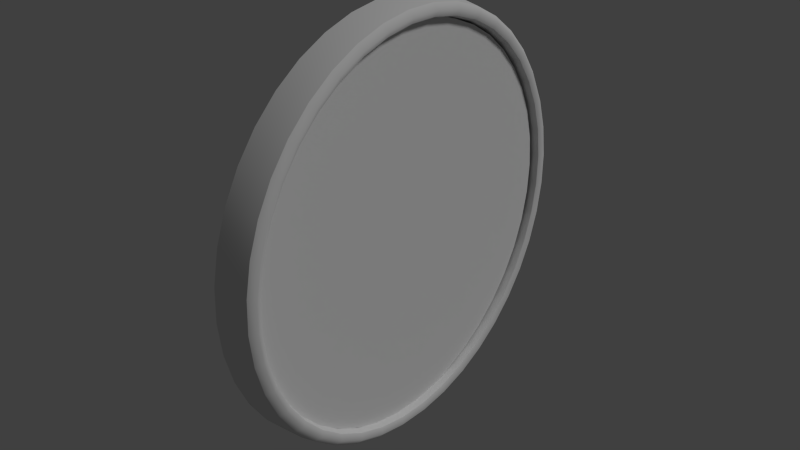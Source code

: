 # Source: BGE_Clock.blend  (saved by Blender 2.76.0; exported with 4.5.12 LTS)
import bpy
from mathutils import Matrix  # noqa: F401  (used for matrix-valued properties, if any)

bpy.ops.wm.read_factory_settings(use_empty=True)
scene = bpy.context.scene
scene.name = 'Scene'

# ---- collections
col_collection_1 = bpy.data.collections.new('Collection 1'); scene.collection.children.link(col_collection_1)

# ---- materials (node trees are filled in below, after node groups)
mat_sec_zeiger = bpy.data.materials.new('Sec_Zeiger')
mat_sec_zeiger.alpha_threshold = 0.0
mat_sec_zeiger.use_transparent_shadow = False
mat_sec_zeiger.diffuse_color = (1.0, 0.01695, 0.0, 1.0)
mat_sec_zeiger.roughness = 0.5
mat_sec_zeiger.line_color = (0.0, 0.0, 0.0, 1.0)
mat_min_zeiger = bpy.data.materials.new('min_Zeiger')
mat_min_zeiger.alpha_threshold = 0.0
mat_min_zeiger.use_transparent_shadow = False
mat_min_zeiger.diffuse_color = (0.0, 0.0, 0.0, 1.0)
mat_min_zeiger.roughness = 0.5
mat_min_zeiger.line_color = (0.0, 0.0, 0.0, 1.0)
mat_uhr_2 = bpy.data.materials.new('Uhr_2')
mat_uhr_2.alpha_threshold = 0.0
mat_uhr_2.use_transparent_shadow = False
mat_uhr_2.preview_render_type = 'FLAT'
mat_uhr_2.roughness = 0.5
mat_uhr_2.line_color = (0.0, 0.0, 0.0, 1.0)
mat_uhr_2_rand = bpy.data.materials.new('Uhr_2_Rand')
mat_uhr_2_rand.alpha_threshold = 0.0
mat_uhr_2_rand.use_transparent_shadow = False
mat_uhr_2_rand.preview_render_type = 'FLAT'
mat_uhr_2_rand.roughness = 0.5
mat_uhr_2_rand.line_color = (0.0, 0.0, 0.0, 1.0)
mat_uhr_2_001 = bpy.data.materials.new('Uhr_2.001')
mat_uhr_2_001.alpha_threshold = 0.0
mat_uhr_2_001.use_transparent_shadow = False
mat_uhr_2_001.preview_render_type = 'FLAT'
mat_uhr_2_001.roughness = 0.5
mat_uhr_2_001.line_color = (0.0, 0.0, 0.0, 0.4054)

# ---- material node trees

# ---- world
world_world = bpy.data.worlds.new('World'); scene.world = world_world
world_world.color = (0.05088, 0.05088, 0.05088)
world_world.use_sun_shadow = False
world_world.sun_shadow_jitter_overblur = 0.0
world_world.cycles.sampling_method = 'MANUAL'
world_world.cycles.sample_map_resolution = 256

# ---- lights
light_hemi = bpy.data.lights.new('Hemi', 'SUN')
light_hemi.transmission_factor = 0.0
light_hemi.angle = 0.1993
light_hemi.energy = 1.0
light_hemi.shadow_buffer_clip_start = 0.5
light_hemi.shadow_soft_size = 0.1
light_hemi.shadow_cascade_max_distance = 1000.0
light_hemi.cycles.use_multiple_importance_sampling = False

# ---- meshes
me_cube = bpy.data.meshes.new('Cube')
me_cube.from_pydata([], [], [])
_uv = me_cube.uv_layers.new(name='UVTex')
_uv.uv.foreach_set('vector', [])
me_cube.materials.append(mat_sec_zeiger)
me_cube.materials.append(mat_min_zeiger)
me_cube.use_remesh_preserve_volume = False
me_cube.use_remesh_preserve_attributes = False
me_cube.use_mirror_vertex_groups = False
me_cube.update()
me_circle_006 = bpy.data.meshes.new('Circle.006')
me_circle_006.from_pydata([(0.08477, 0.3196, 0.3196), (0.08477, 0.4027, 0.2052), (0.08477, 0.4464, 0.0707), (0.08477, 0.4464, -0.0707), (0.08477, 0.4027, -0.2052), (0.08477, 0.3196, -0.3196), (0.08477, 0.2052, -0.4027), (0.08477, 0.0707, -0.4464), (0.08477, -0.0707, -0.4464), (0.08477, -0.2052, -0.4027), (0.08477, -0.3196, -0.3196), (0.08477, -0.4027, -0.2052), (0.08477, -0.4464, -0.0707), (0.08477, -0.4464, 0.0707), (0.08477, -0.4027, 0.2052), (0.08477, -0.3196, 0.3196), (0.08477, -0.2052, 0.4027), (0.08477, -0.0707, 0.4464), (0.08477, 0.0707, 0.4464), (0.08477, 0.2052, 0.4027), (-4.499e-06, 0.3196, 0.3196), (-4.513e-06, 0.2052, 0.4027), (-4.522e-06, 0.0707, 0.4464), (-4.536e-06, -0.0707, 0.4464), (-4.546e-06, -0.2052, 0.4027), (-4.546e-06, -0.3196, 0.3196), (-4.541e-06, -0.4027, 0.2052), (-4.536e-06, -0.4464, 0.0707), (-4.522e-06, -0.4464, -0.0707), (-4.513e-06, -0.4027, -0.2052), (-4.494e-06, -0.3196, -0.3196), (-4.475e-06, -0.2052, -0.4027), (-4.466e-06, -0.0707, -0.4464), (-4.457e-06, 0.0707, -0.4464), (-4.447e-06, 0.2052, -0.4027), (-4.443e-06, 0.3196, -0.3196), (-4.452e-06, 0.4027, -0.2052), (-4.457e-06, 0.4464, -0.0707), (-4.471e-06, 0.4464, 0.0707), (-4.48e-06, 0.4027, 0.2052), (0.08477, 0.2922, 0.2922), (0.08477, 0.3682, 0.1876), (0.08477, 0.4082, 0.06465), (0.08477, 0.4082, -0.06464), (0.08477, 0.3682, -0.1876), (0.08477, 0.2922, -0.2922), (0.08477, 0.1876, -0.3682), (0.08477, 0.06464, -0.4082), (0.08477, -0.06465, -0.4082), (0.08477, -0.1876, -0.3682), (0.08477, -0.2922, -0.2922), (0.08477, -0.3682, -0.1876), (0.08477, -0.4082, -0.06464), (0.08477, -0.4082, 0.06465), (0.08477, -0.3682, 0.1876), (0.08477, -0.2922, 0.2922), (0.08477, -0.1876, 0.3682), (0.08477, -0.06465, 0.4082), (0.08477, 0.06465, 0.4082), (0.08477, 0.1876, 0.3682), (0.03407, 0.2922, 0.2922), (0.03407, 0.3682, 0.1876), (0.03407, 0.4082, 0.06465), (0.03407, 0.4082, -0.06464), (0.03407, 0.3682, -0.1876), (0.03407, 0.2922, -0.2922), (0.03407, 0.1876, -0.3682), (0.03407, 0.06464, -0.4082), (0.03407, -0.06465, -0.4082), (0.03407, -0.1876, -0.3682), (0.03407, -0.2922, -0.2922), (0.03407, -0.3682, -0.1876), (0.03407, -0.4082, -0.06464), (0.03407, -0.4082, 0.06465), (0.03407, -0.3682, 0.1876), (0.03407, -0.2922, 0.2922), (0.03407, -0.1876, 0.3682), (0.03407, -0.06465, 0.4082), (0.03407, 0.06465, 0.4082), (0.03407, 0.1876, 0.3682), (0.0327, 0.008689, 0.007601), (0.0327, 0.01185, -4.11e-05), (0.0327, 0.008689, -0.007683), (0.0327, 0.001047, -0.01085), (0.0327, -0.006594, -0.007683), (0.0327, -0.00976, -4.11e-05), (0.0327, -0.006594, 0.007601), (0.0327, 0.001047, 0.01077), (0.05196, 0.004594, 0.003506), (0.05196, 0.006063, -4.11e-05), (0.05196, 0.004594, -0.003588), (0.05196, 0.001047, -0.005057), (0.05196, -0.0025, -0.003588), (0.05196, -0.003969, -4.11e-05), (0.05196, -0.0025, 0.003506), (0.05196, 0.001047, 0.004975), (-0.01791, 0.3016, 0.3016), (-0.01791, 0.1937, 0.3801), (-0.01791, 0.06673, 0.4213), (-0.01791, -0.06673, 0.4213), (-0.01791, -0.1937, 0.3801), (-0.01791, -0.3016, 0.3016), (-0.01791, -0.3801, 0.1937), (-0.01791, -0.4213, 0.06673), (-0.01791, -0.4213, -0.06673), (-0.01791, -0.3801, -0.1936), (-0.01791, -0.3016, -0.3016), (-0.01791, -0.1937, -0.3801), (-0.01791, -0.06673, -0.4213), (-0.01791, 0.06673, -0.4213), (-0.01791, 0.1936, -0.3801), (-0.01791, 0.3016, -0.3016), (-0.01791, 0.3801, -0.1936), (-0.01791, 0.4213, -0.06673), (-0.01791, 0.4213, 0.06673), (-0.01791, 0.3801, 0.1937), (-0.01791, -5.453e-07, 1.223e-06)], [], [(0, 20, 21, 19), (19, 21, 22, 18), (17, 18, 22, 23), (16, 17, 23, 24), (15, 16, 24, 25), (15, 25, 26, 14), (14, 26, 27, 13), (13, 27, 28, 12), (11, 12, 28, 29), (10, 11, 29, 30), (10, 30, 31, 9), (9, 31, 32, 8), (8, 32, 33, 7), (7, 33, 34, 6), (5, 6, 34, 35), (5, 35, 36, 4), (3, 4, 36, 37), (3, 37, 38, 2), (1, 2, 38, 39), (20, 0, 1, 39), (1, 0, 40, 41), (2, 1, 41, 42), (3, 2, 42, 43), (4, 3, 43, 44), (5, 4, 44, 45), (6, 5, 45, 46), (7, 6, 46, 47), (8, 7, 47, 48), (9, 8, 48, 49), (10, 9, 49, 50), (11, 10, 50, 51), (12, 11, 51, 52), (13, 12, 52, 53), (14, 13, 53, 54), (15, 14, 54, 55), (16, 15, 55, 56), (17, 16, 56, 57), (18, 17, 57, 58), (19, 18, 58, 59), (0, 19, 59, 40), (41, 40, 60, 61), (42, 41, 61, 62), (43, 42, 62, 63), (44, 43, 63, 64), (45, 44, 64, 65), (46, 45, 65, 66), (47, 46, 66, 67), (48, 47, 67, 68), (49, 48, 68, 69), (50, 49, 69, 70), (51, 50, 70, 71), (52, 51, 71, 72), (53, 52, 72, 73), (54, 53, 73, 74), (55, 54, 74, 75), (56, 55, 75, 76), (57, 56, 76, 77), (58, 57, 77, 78), (59, 58, 78, 79), (40, 59, 79, 60), (76, 75, 60, 79), (75, 74, 61, 60), (74, 73, 62, 61), (73, 72, 63, 62), (72, 71, 64, 63), (71, 70, 65, 64), (70, 69, 66, 65), (69, 68, 67, 66), (77, 76, 79, 78), (80, 88, 89, 81), (82, 81, 89, 90), (82, 90, 91, 83), (84, 83, 91, 92), (84, 92, 93, 85), (86, 85, 93, 94), (87, 86, 94, 95), (87, 95, 88, 80), (88, 95, 94), (90, 92, 91), (88, 94, 93, 89), (93, 92, 90, 89), (25, 24, 100, 101), (27, 26, 102, 103), (30, 29, 105, 106), (32, 31, 107, 108), (35, 34, 110, 111), (20, 39, 115, 96), (34, 33, 109, 110), (37, 36, 112, 113), (24, 23, 99, 100), (26, 25, 101, 102), (29, 28, 104, 105), (31, 30, 106, 107), (36, 35, 111, 112), (21, 20, 96, 97), (39, 38, 114, 115), (28, 27, 103, 104), (33, 32, 108, 109), (38, 37, 113, 114), (23, 22, 98, 99), (22, 21, 97, 98), (96, 115, 116), (111, 110, 116), (108, 107, 116), (106, 105, 116), (103, 102, 116), (101, 100, 116), (98, 97, 116), (99, 98, 116), (114, 113, 116), (109, 108, 116), (104, 103, 116), (115, 114, 116), (97, 96, 116), (112, 111, 116), (107, 106, 116), (105, 104, 116), (102, 101, 116), (100, 99, 116), (113, 112, 116), (110, 109, 116)])
me_circle_006.polygons.foreach_set('use_smooth', [True] * 121)
me_circle_006.polygons.foreach_set('material_index', [1, 1, 1, 1, 1, 1, 1, 1, 1, 1, 1, 1, 1, 1, 1, 1, 1, 1, 1, 1, 1, 1, 1, 1, 1, 1, 1, 1, 1, 1, 1, 1, 1, 1, 1, 1, 1, 1, 1, 1, 1, 1, 1, 1, 1, 1, 1, 1, 1, 1, 1, 1, 1, 1, 1, 1, 1, 1, 1, 1, 0, 0, 0, 0, 0, 0, 0, 0, 0, 0, 0, 0, 0, 0, 0, 0, 0, 0, 0, 0, 0, 1, 1, 1, 1, 1, 1, 1, 1, 1, 1, 1, 1, 1, 1, 1, 1, 1, 1, 1, 1, 1, 1, 1, 1, 1, 1, 1, 1, 1, 1, 1, 1, 1, 1, 1, 1, 1, 1, 1, 1])
_k = set([(0, 1), (0, 19), (1, 2), (2, 3), (3, 4), (4, 5), (5, 6), (6, 7), (7, 8), (8, 9), (9, 10), (10, 11), (11, 12), (12, 13), (13, 14), (14, 15), (15, 16), (16, 17), (17, 18), (18, 19), (20, 21), (20, 39), (21, 22), (22, 23), (23, 24), (24, 25), (25, 26), (26, 27), (27, 28), (28, 29), (29, 30), (30, 31), (31, 32), (32, 33), (33, 34), (34, 35), (35, 36), (36, 37), (37, 38), (38, 39), (40, 41), (40, 59), (41, 42), (42, 43), (43, 44), (44, 45), (45, 46), (46, 47), (47, 48), (48, 49), (49, 50), (50, 51), (51, 52), (52, 53), (53, 54), (54, 55), (55, 56), (56, 57), (57, 58), (58, 59), (60, 61), (60, 79), (61, 62), (62, 63), (63, 64), (64, 65), (65, 66), (66, 67), (67, 68), (68, 69), (69, 70), (70, 71), (71, 72), (72, 73), (73, 74), (74, 75), (75, 76), (76, 77), (77, 78), (78, 79), (81, 82), (81, 89), (82, 83), (83, 84), (84, 85), (85, 93), (88, 89), (88, 94), (90, 91), (90, 92), (91, 92), (93, 94), (96, 97), (96, 115), (97, 98), (98, 99), (99, 100), (100, 101), (101, 102), (102, 103), (103, 104), (104, 105), (105, 106), (106, 107), (107, 108), (108, 109), (109, 110), (110, 111), (111, 112), (112, 113), (113, 114), (114, 115)])
me_circle_006.attributes.new('sharp_edge', 'BOOLEAN', 'EDGE').data.foreach_set('value', [ (min(e.vertices), max(e.vertices)) in _k for e in me_circle_006.edges])
_k = {(20, 21): 1.0, (21, 22): 1.0, (22, 23): 1.0, (23, 24): 1.0, (24, 25): 1.0, (25, 26): 1.0, (26, 27): 1.0, (27, 28): 1.0, (28, 29): 1.0, (29, 30): 1.0, (30, 31): 1.0, (31, 32): 1.0, (32, 33): 1.0, (33, 34): 1.0, (34, 35): 1.0, (35, 36): 1.0, (36, 37): 1.0, (37, 38): 1.0, (38, 39): 1.0, (20, 39): 1.0, (60, 61): 1.0, (61, 62): 1.0, (62, 63): 1.0, (63, 64): 1.0, (64, 65): 1.0, (65, 66): 1.0, (66, 67): 1.0, (67, 68): 1.0, (68, 69): 1.0, (69, 70): 1.0, (70, 71): 1.0, (71, 72): 1.0, (72, 73): 1.0, (73, 74): 1.0, (74, 75): 1.0, (75, 76): 1.0, (76, 77): 1.0, (77, 78): 1.0, (78, 79): 1.0, (60, 79): 1.0, (96, 97): 1.0, (97, 98): 1.0, (98, 99): 1.0, (99, 100): 1.0, (100, 101): 1.0, (101, 102): 1.0, (102, 103): 1.0, (103, 104): 1.0, (104, 105): 1.0, (105, 106): 1.0, (106, 107): 1.0, (107, 108): 1.0, (108, 109): 1.0, (109, 110): 1.0, (110, 111): 1.0, (111, 112): 1.0, (112, 113): 1.0, (113, 114): 1.0, (114, 115): 1.0, (96, 115): 1.0}
me_circle_006.attributes.new('crease_edge', 'FLOAT', 'EDGE').data.foreach_set('value', [_k.get((min(e.vertices), max(e.vertices)), 0.0) for e in me_circle_006.edges])
_uv = me_circle_006.uv_layers.new(name='UVTex')
_uv.uv.foreach_set('vector', [0.8866, 0.4629, 0.8866, 0.2535, 1.014, 0.2535, 1.014, 0.4629, 1.014, 0.4629, 1.014, 0.2535, 1.142, 0.2535, 1.142, 0.4629, 1.269, 0.4629, 1.142, 0.4629, 1.142, 0.2535, 1.269, 0.2535, -1.151, 0.4631, -1.278, 0.4631, -1.278, 0.2542, -1.151, 0.2541, -1.024, 0.463, -1.151, 0.4631, -1.151, 0.2541, -1.024, 0.2541, -1.024, 0.463, -1.024, 0.2541, -0.8965, 0.254, -0.8965, 0.4629, -0.8965, 0.4629, -0.8965, 0.254, -0.7692, 0.254, -0.7692, 0.4629, -0.7692, 0.4629, -0.7692, 0.254, -0.642, 0.2539, -0.642, 0.4629, -0.5147, 0.4628, -0.642, 0.4629, -0.642, 0.2539, -0.5147, 0.2539, -0.3874, 0.4628, -0.5147, 0.4628, -0.5147, 0.2539, -0.3874, 0.2538, -0.3874, 0.4628, -0.3874, 0.2538, -0.2602, 0.2538, -0.2601, 0.4628, -0.2601, 0.4628, -0.2602, 0.2538, -0.1328, 0.2537, -0.1328, 0.4628, -0.1328, 0.4628, -0.1328, 0.2537, -0.005509, 0.2537, -0.005507, 0.4628, -0.005507, 0.4628, -0.005509, 0.2537, 0.1219, 0.2537, 0.1219, 0.4628, 0.2493, 0.4628, 0.1219, 0.4628, 0.1219, 0.2537, 0.2493, 0.2536, 0.2493, 0.4628, 0.2493, 0.2536, 0.3767, 0.2536, 0.3767, 0.4628, 0.5041, 0.4628, 0.3767, 0.4628, 0.3767, 0.2536, 0.5041, 0.2536, 0.5041, 0.4628, 0.5041, 0.2536, 0.6316, 0.2535, 0.6316, 0.4629, 0.7591, 0.4629, 0.6316, 0.4629, 0.6316, 0.2535, 0.7591, 0.2535, 0.8866, 0.2535, 0.8866, 0.4629, 0.7591, 0.4629, 0.7591, 0.2535, 0.7591, 0.4629, 0.8866, 0.4629, 0.8864, 0.5621, 0.7588, 0.5623, 0.6316, 0.4629, 0.7591, 0.4629, 0.7588, 0.5623, 0.6312, 0.5617, 0.5041, 0.4628, 0.6316, 0.4629, 0.6312, 0.5617, 0.5039, 0.5624, 0.3767, 0.4628, 0.5041, 0.4628, 0.5039, 0.5624, 0.3766, 0.5616, 0.2493, 0.4628, 0.3767, 0.4628, 0.3766, 0.5616, 0.2491, 0.5621, 0.1219, 0.4628, 0.2493, 0.4628, 0.2491, 0.5621, 0.1217, 0.5618, -0.005507, 0.4628, 0.1219, 0.4628, 0.1217, 0.5618, -0.005645, 0.5619, -0.1328, 0.4628, -0.005507, 0.4628, -0.005645, 0.5619, -0.1329, 0.5618, -0.2601, 0.4628, -0.1328, 0.4628, -0.1329, 0.5618, -0.2602, 0.562, -0.3874, 0.4628, -0.2601, 0.4628, -0.2602, 0.562, -0.3877, 0.5616, -0.5147, 0.4628, -0.3874, 0.4628, -0.3877, 0.5616, -0.5152, 0.562, -0.642, 0.4629, -0.5147, 0.4628, -0.5152, 0.562, -0.6423, 0.5616, -0.7692, 0.4629, -0.642, 0.4629, -0.6423, 0.5616, -0.7695, 0.5618, -0.8965, 0.4629, -0.7692, 0.4629, -0.7695, 0.5618, -0.8968, 0.5618, -1.024, 0.463, -0.8965, 0.4629, -0.8968, 0.5618, -1.024, 0.5616, -1.151, 0.4631, -1.024, 0.463, -1.024, 0.5616, -1.151, 0.5615, -1.278, 0.4631, -1.151, 0.4631, -1.151, 0.5615, -1.272, 0.5662, 1.142, 0.4629, 1.269, 0.4629, 1.264, 0.559, 1.141, 0.5575, 1.014, 0.4629, 1.142, 0.4629, 1.141, 0.5575, 1.014, 0.5613, 0.8866, 0.4629, 1.014, 0.4629, 1.014, 0.5613, 0.8864, 0.5621, 0.7588, 0.5623, 0.8864, 0.5621, 0.8862, 0.6969, 0.7584, 0.697, 0.6312, 0.5617, 0.7588, 0.5623, 0.7584, 0.697, 0.6307, 0.6959, 0.5039, 0.5624, 0.6312, 0.5617, 0.6307, 0.6959, 0.5038, 0.6932, 0.3766, 0.5616, 0.5039, 0.5624, 0.5038, 0.6932, 0.3772, 0.6958, 0.2491, 0.5621, 0.3766, 0.5616, 0.3772, 0.6958, 0.2496, 0.6968, 0.1217, 0.5618, 0.2491, 0.5621, 0.2496, 0.6968, 0.1221, 0.6965, -0.005645, 0.5619, 0.1217, 0.5618, 0.1221, 0.6965, -0.005205, 0.6963, -0.1329, 0.5618, -0.005645, 0.5619, -0.005205, 0.6963, -0.1324, 0.6962, -0.2602, 0.562, -0.1329, 0.5618, -0.1324, 0.6962, -0.2595, 0.697, -0.3877, 0.5616, -0.2602, 0.562, -0.2595, 0.697, -0.3875, 0.6994, -0.5152, 0.562, -0.3877, 0.5616, -0.3875, 0.6994, -0.5157, 0.697, -0.6423, 0.5616, -0.5152, 0.562, -0.5157, 0.697, -0.6427, 0.6959, -0.7695, 0.5618, -0.6423, 0.5616, -0.6427, 0.6959, -0.7698, 0.6961, -0.8968, 0.5618, -0.7695, 0.5618, -0.7698, 0.6961, -0.8971, 0.6962, -1.024, 0.5616, -0.8968, 0.5618, -0.8971, 0.6962, -1.025, 0.6953, -1.151, 0.5615, -1.024, 0.5616, -1.025, 0.6953, -1.151, 0.6925, -1.272, 0.5662, -1.151, 0.5615, -1.151, 0.6925, -1.272, 0.6922, 1.141, 0.5575, 1.264, 0.559, 1.264, 0.6913, 1.141, 0.692, 1.014, 0.5613, 1.141, 0.5575, 1.141, 0.692, 1.014, 0.6956, 0.8864, 0.5621, 1.014, 0.5613, 1.014, 0.6956, 0.8862, 0.6969, 0.2997, 0.8973, 0.1865, 0.8151, 0.8188, 0.8151, 0.7056, 0.8973, 0.1865, 0.8151, 0.1043, 0.7019, 0.901, 0.7019, 0.8188, 0.8151, 0.1043, 0.7019, 0.06103, 0.5689, 0.9443, 0.5689, 0.901, 0.7019, 0.06103, 0.5689, 0.06103, 0.429, 0.9443, 0.429, 0.9443, 0.5689, 0.06103, 0.429, 0.1043, 0.2959, 0.901, 0.2959, 0.9443, 0.429, 0.1043, 0.2959, 0.1865, 0.1828, 0.8188, 0.1828, 0.901, 0.2959, 0.1865, 0.1828, 0.2997, 0.1005, 0.7056, 0.1005, 0.8188, 0.1828, 0.2997, 0.1005, 0.4327, 0.05731, 0.5726, 0.05731, 0.7056, 0.1005, 0.4327, 0.9405, 0.2997, 0.8973, 0.7056, 0.8973, 0.5726, 0.9405, 0.5106, 0.505, 0.5075, 0.5018, 0.5088, 0.4985, 0.5133, 0.4985, 0.5106, 0.492, 0.5133, 0.4985, 0.5088, 0.4985, 0.5075, 0.4952, 0.5106, 0.492, 0.5075, 0.4952, 0.5042, 0.4939, 0.5042, 0.4894, 0.4977, 0.492, 0.5042, 0.4894, 0.5042, 0.4939, 0.5009, 0.4952, 0.4977, 0.492, 0.5009, 0.4952, 0.4995, 0.4985, 0.495, 0.4985, 0.4977, 0.505, 0.495, 0.4985, 0.4995, 0.4985, 0.5009, 0.5018, 0.5042, 0.5077, 0.4977, 0.505, 0.5009, 0.5018, 0.5042, 0.5032, 0.5042, 0.5077, 0.5042, 0.5032, 0.5075, 0.5018, 0.5106, 0.505, 0.5075, 0.5018, 0.5042, 0.5032, 0.5009, 0.5018, 0.5075, 0.4952, 0.5009, 0.4952, 0.5042, 0.4939, 0.5075, 0.5018, 0.5009, 0.5018, 0.4995, 0.4985, 0.5088, 0.4985, 0.4995, 0.4985, 0.5009, 0.4952, 0.5075, 0.4952, 0.5088, 0.4985, -1.024, 0.2541, -1.151, 0.2541, -1.151, 0.226, -1.024, 0.225, -0.7692, 0.254, -0.8965, 0.254, -0.8966, 0.2249, -0.7693, 0.2249, -0.3874, 0.2538, -0.5147, 0.2539, -0.5148, 0.2248, -0.3875, 0.2247, -0.1328, 0.2537, -0.2602, 0.2538, -0.2603, 0.2247, -0.133, 0.2247, 0.2493, 0.2536, 0.1219, 0.2537, 0.1218, 0.2246, 0.2492, 0.2245, 0.8866, 0.2535, 0.7591, 0.2535, 0.759, 0.2244, 0.8865, 0.2244, 0.1219, 0.2537, -0.005509, 0.2537, -0.005626, 0.2246, 0.1218, 0.2246, 0.5041, 0.2536, 0.3767, 0.2536, 0.3766, 0.2245, 0.504, 0.2245, -1.151, 0.2541, -1.278, 0.2542, -1.274, 0.2257, -1.151, 0.226, -0.8965, 0.254, -1.024, 0.2541, -1.024, 0.225, -0.8966, 0.2249, -0.5147, 0.2539, -0.642, 0.2539, -0.6421, 0.2248, -0.5148, 0.2248, -0.2602, 0.2538, -0.3874, 0.2538, -0.3875, 0.2247, -0.2603, 0.2247, 0.3767, 0.2536, 0.2493, 0.2536, 0.2492, 0.2245, 0.3766, 0.2245, 1.014, 0.2535, 0.8866, 0.2535, 0.8865, 0.2244, 1.014, 0.2244, 0.7591, 0.2535, 0.6316, 0.2535, 0.6315, 0.2244, 0.759, 0.2244, -0.642, 0.2539, -0.7692, 0.254, -0.7693, 0.2249, -0.6421, 0.2248, -0.005509, 0.2537, -0.1328, 0.2537, -0.133, 0.2247, -0.005626, 0.2246, 0.6316, 0.2535, 0.5041, 0.2536, 0.504, 0.2245, 0.6315, 0.2244, 1.269, 0.2535, 1.142, 0.2535, 1.141, 0.2247, 1.265, 0.224, 1.142, 0.2535, 1.014, 0.2535, 1.014, 0.2244, 1.141, 0.2247, 0.3191, 0.6478, 0.275, 0.5871, 0.4887, 0.4782, 0.3191, 0.3086, 0.3798, 0.2645, 0.4887, 0.4782, 0.5262, 0.2413, 0.5975, 0.2645, 0.4887, 0.4782, 0.6582, 0.3086, 0.7024, 0.3693, 0.4887, 0.4782, 0.7255, 0.5157, 0.7024, 0.5871, 0.4887, 0.4782, 0.6582, 0.6478, 0.5975, 0.6919, 0.4887, 0.4782, 0.4511, 0.715, 0.3798, 0.6919, 0.4887, 0.4782, 0.5262, 0.715, 0.4511, 0.715, 0.4887, 0.4782, 0.2518, 0.5157, 0.2518, 0.4407, 0.4887, 0.4782, 0.4512, 0.2413, 0.5262, 0.2413, 0.4887, 0.4782, 0.7255, 0.4407, 0.7255, 0.5157, 0.4887, 0.4782, 0.275, 0.5871, 0.2518, 0.5157, 0.4887, 0.4782, 0.3798, 0.6919, 0.3191, 0.6478, 0.4887, 0.4782, 0.275, 0.3693, 0.3191, 0.3086, 0.4887, 0.4782, 0.5975, 0.2645, 0.6582, 0.3086, 0.4887, 0.4782, 0.7024, 0.3693, 0.7255, 0.4407, 0.4887, 0.4782, 0.7024, 0.5871, 0.6582, 0.6478, 0.4887, 0.4782, 0.5975, 0.6919, 0.5262, 0.715, 0.4887, 0.4782, 0.2518, 0.4407, 0.275, 0.3693, 0.4887, 0.4782, 0.3798, 0.2645, 0.4512, 0.2413, 0.4887, 0.4782])
_ca = me_circle_006.color_attributes.new('Col', 'BYTE_COLOR', 'CORNER')
_ca.data.foreach_set('color', [1.0, 1.0, 1.0, 1.0, 1.0, 1.0, 1.0, 1.0, 1.0, 1.0, 1.0, 1.0, 1.0, 1.0, 1.0, 1.0, 1.0, 1.0, 1.0, 1.0, 1.0, 1.0, 1.0, 1.0, 1.0, 1.0, 1.0, 1.0, 1.0, 1.0, 1.0, 1.0, 1.0, 1.0, 1.0, 1.0, 1.0, 1.0, 1.0, 1.0, 1.0, 1.0, 1.0, 1.0, 1.0, 1.0, 1.0, 1.0, 1.0, 1.0, 1.0, 1.0, 1.0, 1.0, 1.0, 1.0, 1.0, 1.0, 1.0, 1.0, 1.0, 1.0, 1.0, 1.0, 1.0, 1.0, 1.0, 1.0, 1.0, 1.0, 1.0, 1.0, 1.0, 1.0, 1.0, 1.0, 1.0, 1.0, 1.0, 1.0, 1.0, 1.0, 1.0, 1.0, 1.0, 1.0, 1.0, 1.0, 1.0, 1.0, 1.0, 1.0, 1.0, 1.0, 1.0, 1.0, 1.0, 1.0, 1.0, 1.0, 1.0, 1.0, 1.0, 1.0, 1.0, 1.0, 1.0, 1.0, 1.0, 1.0, 1.0, 1.0, 1.0, 1.0, 1.0, 1.0, 1.0, 1.0, 1.0, 1.0, 1.0, 1.0, 1.0, 1.0, 1.0, 1.0, 1.0, 1.0, 1.0, 1.0, 1.0, 1.0, 1.0, 1.0, 1.0, 1.0, 1.0, 1.0, 1.0, 1.0, 1.0, 1.0, 1.0, 1.0, 1.0, 1.0, 1.0, 1.0, 1.0, 1.0, 1.0, 1.0, 1.0, 1.0, 1.0, 1.0, 1.0, 1.0, 1.0, 1.0, 1.0, 1.0, 1.0, 1.0, 1.0, 1.0, 1.0, 1.0, 1.0, 1.0, 1.0, 1.0, 1.0, 1.0, 1.0, 1.0, 1.0, 1.0, 1.0, 1.0, 1.0, 1.0, 1.0, 1.0, 1.0, 1.0, 1.0, 1.0, 1.0, 1.0, 1.0, 1.0, 1.0, 1.0, 1.0, 1.0, 1.0, 1.0, 1.0, 1.0, 1.0, 1.0, 1.0, 1.0, 1.0, 1.0, 1.0, 1.0, 1.0, 1.0, 1.0, 1.0, 1.0, 1.0, 1.0, 1.0, 1.0, 1.0, 1.0, 1.0, 1.0, 1.0, 1.0, 1.0, 1.0, 1.0, 1.0, 1.0, 1.0, 1.0, 1.0, 1.0, 1.0, 1.0, 1.0, 1.0, 1.0, 1.0, 1.0, 1.0, 1.0, 1.0, 1.0, 1.0, 1.0, 1.0, 1.0, 1.0, 1.0, 1.0, 1.0, 1.0, 1.0, 1.0, 1.0, 1.0, 1.0, 1.0, 1.0, 1.0, 1.0, 1.0, 1.0, 1.0, 1.0, 1.0, 1.0, 1.0, 1.0, 1.0, 1.0, 1.0, 1.0, 1.0, 1.0, 1.0, 1.0, 1.0, 1.0, 1.0, 1.0, 1.0, 1.0, 1.0, 1.0, 1.0, 1.0, 1.0, 1.0, 1.0, 1.0, 1.0, 1.0, 1.0, 1.0, 1.0, 1.0, 1.0, 1.0, 1.0, 1.0, 1.0, 1.0, 1.0, 1.0, 1.0, 1.0, 1.0, 1.0, 1.0, 1.0, 1.0, 1.0, 1.0, 1.0, 1.0, 1.0, 1.0, 1.0, 1.0, 1.0, 1.0, 1.0, 1.0, 1.0, 1.0, 1.0, 1.0, 1.0, 1.0, 1.0, 1.0, 1.0, 1.0, 1.0, 1.0, 1.0, 1.0, 1.0, 1.0, 1.0, 1.0, 1.0, 1.0, 1.0, 1.0, 1.0, 1.0, 1.0, 1.0, 1.0, 1.0, 1.0, 1.0, 1.0, 1.0, 1.0, 1.0, 1.0, 1.0, 1.0, 1.0, 1.0, 1.0, 1.0, 1.0, 1.0, 1.0, 1.0, 0.5583, 0.4452, 1.0, 1.0, 1.0, 1.0, 1.0, 1.0, 1.0, 1.0, 1.0, 1.0, 0.5583, 0.4452, 1.0, 1.0, 0.5776, 0.4621, 1.0, 1.0, 0.5583, 0.4452, 1.0, 1.0, 0.5583, 0.4452, 1.0, 1.0, 0.5972, 0.4969, 1.0, 1.0, 1.0, 1.0, 1.0, 1.0, 0.5776, 0.4621, 1.0, 1.0, 0.5972, 0.4969, 1.0, 1.0, 1.0, 1.0, 1.0, 1.0, 1.0, 1.0, 1.0, 1.0, 1.0, 1.0, 1.0, 1.0, 1.0, 1.0, 1.0, 1.0, 1.0, 1.0, 1.0, 1.0, 1.0, 1.0, 1.0, 1.0, 1.0, 1.0, 1.0, 1.0, 1.0, 1.0, 1.0, 1.0, 1.0, 1.0, 1.0, 1.0, 1.0, 1.0, 1.0, 1.0, 1.0, 1.0, 1.0, 1.0, 1.0, 1.0, 1.0, 1.0, 1.0, 1.0, 1.0, 1.0, 1.0, 1.0, 1.0, 1.0, 1.0, 1.0, 1.0, 1.0, 1.0, 1.0, 1.0, 1.0, 1.0, 1.0, 1.0, 1.0, 1.0, 1.0, 1.0, 1.0, 1.0, 1.0, 1.0, 1.0, 1.0, 1.0, 1.0, 1.0, 1.0, 1.0, 1.0, 1.0, 1.0, 1.0, 1.0, 1.0, 1.0, 1.0, 1.0, 1.0, 1.0, 1.0, 1.0, 1.0, 1.0, 1.0, 1.0, 1.0, 1.0, 1.0, 1.0, 1.0, 1.0, 1.0, 1.0, 1.0, 1.0, 1.0, 1.0, 1.0, 1.0, 1.0, 1.0, 1.0, 1.0, 1.0, 1.0, 1.0, 1.0, 1.0, 1.0, 1.0, 1.0, 1.0, 1.0, 1.0, 1.0, 1.0, 1.0, 1.0, 1.0, 1.0, 1.0, 1.0, 1.0, 1.0, 1.0, 1.0, 1.0, 1.0, 1.0, 1.0, 0.9734, 0.9647, 1.0, 1.0, 1.0, 1.0, 1.0, 1.0, 1.0, 1.0, 1.0, 1.0, 0.9734, 0.9647, 1.0, 1.0, 0.9823, 0.9823, 1.0, 1.0, 1.0, 1.0, 1.0, 1.0, 1.0, 1.0, 1.0, 1.0, 0.9823, 0.9823, 1.0, 1.0, 1.0, 1.0, 1.0, 1.0, 1.0, 1.0, 1.0, 1.0, 1.0, 1.0, 1.0, 1.0, 1.0, 1.0, 1.0, 1.0, 1.0, 1.0, 1.0, 1.0, 1.0, 1.0, 1.0, 1.0, 1.0, 1.0, 1.0, 1.0, 1.0, 1.0, 1.0, 1.0, 1.0, 1.0, 1.0, 1.0, 1.0, 1.0, 1.0, 1.0, 1.0, 1.0, 1.0, 1.0, 1.0, 1.0, 1.0, 1.0, 1.0, 1.0, 1.0, 1.0, 1.0, 1.0, 1.0, 1.0, 1.0, 1.0, 1.0, 1.0, 1.0, 1.0, 1.0, 1.0, 1.0, 1.0, 1.0, 1.0, 1.0, 1.0, 1.0, 1.0, 1.0, 1.0, 1.0, 1.0, 1.0, 1.0, 1.0, 1.0, 1.0, 1.0, 1.0, 1.0, 1.0, 1.0, 1.0, 1.0, 1.0, 1.0, 1.0, 1.0, 1.0, 1.0, 1.0, 1.0, 1.0, 1.0, 1.0, 1.0, 0.5583, 0.4452, 1.0, 1.0, 1.0, 1.0, 1.0, 1.0, 1.0, 1.0, 1.0, 1.0, 0.5583, 0.4452, 1.0, 1.0, 0.5972, 0.4969, 1.0, 1.0, 0.5583, 0.4452, 1.0, 1.0, 0.5583, 0.4452, 1.0, 1.0, 0.5972, 0.4969, 1.0, 1.0, 1.0, 1.0, 1.0, 1.0, 0.5972, 0.4969, 1.0, 1.0, 0.5972, 0.4969, 1.0, 1.0, 1.0, 1.0, 1.0, 1.0, 1.0, 1.0, 1.0, 1.0, 1.0, 1.0, 1.0, 1.0, 1.0, 1.0, 1.0, 1.0, 1.0, 1.0, 1.0, 1.0, 1.0, 1.0, 1.0, 1.0, 1.0, 1.0, 1.0, 1.0, 1.0, 1.0, 1.0, 1.0, 1.0, 1.0, 1.0, 1.0, 1.0, 1.0, 1.0, 1.0, 1.0, 1.0, 1.0, 1.0, 1.0, 1.0, 1.0, 1.0, 1.0, 1.0, 1.0, 1.0, 1.0, 1.0, 1.0, 1.0, 1.0, 1.0, 1.0, 1.0, 1.0, 1.0, 1.0, 1.0, 1.0, 1.0, 1.0, 1.0, 1.0, 1.0, 1.0, 1.0, 1.0, 1.0, 1.0, 1.0, 1.0, 1.0, 1.0, 1.0, 1.0, 1.0, 1.0, 1.0, 1.0, 1.0, 1.0, 1.0, 1.0, 1.0, 1.0, 1.0, 1.0, 1.0, 1.0, 1.0, 1.0, 1.0, 1.0, 1.0, 1.0, 1.0, 1.0, 1.0, 1.0, 1.0, 1.0, 1.0, 1.0, 1.0, 1.0, 1.0, 1.0, 1.0, 1.0, 1.0, 1.0, 1.0, 1.0, 1.0, 1.0, 1.0, 1.0, 1.0, 1.0, 1.0, 1.0, 1.0, 1.0, 1.0, 1.0, 1.0, 1.0, 1.0, 1.0, 1.0, 1.0, 1.0, 1.0, 1.0, 1.0, 1.0, 1.0, 1.0, 1.0, 1.0, 1.0, 1.0, 1.0, 1.0, 1.0, 1.0, 1.0, 1.0, 1.0, 1.0, 1.0, 1.0, 1.0, 1.0, 1.0, 1.0, 1.0, 1.0, 1.0, 1.0, 1.0, 1.0, 1.0, 1.0, 1.0, 1.0, 1.0, 1.0, 1.0, 1.0, 1.0, 1.0, 1.0, 1.0, 1.0, 1.0, 1.0, 1.0, 1.0, 1.0, 1.0, 1.0, 1.0, 1.0, 1.0, 1.0, 1.0, 1.0, 1.0, 1.0, 1.0, 1.0, 1.0, 1.0, 1.0, 1.0, 1.0, 1.0, 1.0, 1.0, 1.0, 1.0, 1.0, 1.0, 1.0, 1.0, 1.0, 1.0, 1.0, 1.0, 1.0, 1.0, 1.0, 1.0, 1.0, 1.0, 1.0, 1.0, 1.0, 1.0, 1.0, 1.0, 1.0, 1.0, 1.0, 1.0, 1.0, 1.0, 1.0, 1.0, 1.0, 1.0, 1.0, 1.0, 1.0, 1.0, 1.0, 1.0, 1.0, 1.0, 1.0, 1.0, 1.0, 1.0, 1.0, 1.0, 1.0, 1.0, 1.0, 1.0, 1.0, 1.0, 1.0, 1.0, 1.0, 1.0, 1.0, 1.0, 1.0, 1.0, 1.0, 1.0, 1.0, 1.0, 1.0, 1.0, 1.0, 1.0, 1.0, 1.0, 1.0, 1.0, 1.0, 1.0, 1.0, 1.0, 1.0, 1.0, 1.0, 1.0, 1.0, 1.0, 1.0, 1.0, 1.0, 1.0, 1.0, 1.0, 1.0, 1.0, 1.0, 1.0, 1.0, 1.0, 1.0, 1.0, 1.0, 1.0, 1.0, 1.0, 1.0, 1.0, 1.0, 1.0, 1.0, 1.0, 1.0, 1.0, 1.0, 1.0, 1.0, 1.0, 1.0, 1.0, 1.0, 1.0, 1.0, 1.0, 1.0, 1.0, 1.0, 1.0, 1.0, 1.0, 1.0, 1.0, 1.0, 1.0, 1.0, 1.0, 1.0, 1.0, 1.0, 1.0, 1.0, 1.0, 1.0, 1.0, 1.0, 1.0, 1.0, 1.0, 1.0, 1.0, 1.0, 1.0, 1.0, 1.0, 1.0, 1.0, 1.0, 1.0, 1.0, 1.0, 1.0, 1.0, 1.0, 1.0, 1.0, 1.0, 1.0, 1.0, 1.0, 1.0, 1.0, 1.0, 1.0, 1.0, 1.0, 1.0, 1.0, 1.0, 1.0, 1.0, 1.0, 1.0, 1.0, 1.0, 1.0, 1.0, 1.0, 1.0, 1.0, 1.0, 1.0, 1.0, 1.0, 1.0, 1.0, 1.0, 1.0, 1.0, 1.0, 1.0, 1.0, 1.0, 1.0, 1.0, 1.0, 1.0, 1.0, 1.0, 1.0, 1.0, 1.0, 1.0, 1.0, 1.0, 1.0, 1.0, 1.0, 1.0, 1.0, 1.0, 1.0, 1.0, 1.0, 1.0, 1.0, 1.0, 1.0, 1.0, 1.0, 1.0, 1.0, 1.0, 1.0, 1.0, 1.0, 1.0, 1.0, 1.0, 1.0, 1.0, 1.0, 1.0, 1.0, 1.0, 1.0, 1.0, 1.0, 1.0, 1.0, 1.0, 1.0, 1.0, 1.0, 1.0, 1.0, 1.0, 1.0, 1.0, 1.0, 1.0, 1.0, 1.0, 1.0, 1.0, 1.0, 1.0, 1.0, 1.0, 1.0, 1.0, 1.0, 1.0, 1.0, 1.0, 1.0, 1.0, 1.0, 1.0, 1.0, 1.0, 1.0, 1.0, 1.0, 1.0, 1.0, 1.0, 1.0, 1.0, 1.0, 1.0, 1.0, 1.0, 1.0, 1.0, 1.0, 1.0, 1.0, 1.0, 1.0, 1.0, 1.0, 1.0, 1.0, 1.0, 1.0, 1.0, 1.0, 1.0, 1.0, 1.0, 1.0, 1.0, 1.0, 1.0, 1.0, 1.0, 1.0, 1.0, 1.0, 1.0, 1.0, 1.0, 1.0, 1.0, 1.0, 1.0, 1.0, 1.0, 1.0, 1.0, 1.0, 1.0, 1.0, 1.0, 1.0, 1.0, 1.0, 1.0, 1.0, 1.0, 1.0, 1.0, 1.0, 1.0, 1.0, 1.0, 1.0, 1.0, 1.0, 1.0, 1.0, 1.0, 1.0, 1.0, 1.0, 1.0, 1.0, 1.0, 1.0, 1.0, 1.0, 1.0, 1.0, 1.0, 1.0, 1.0, 1.0, 1.0, 1.0, 1.0, 1.0, 1.0, 1.0, 1.0, 1.0, 1.0, 1.0, 1.0, 1.0, 1.0, 1.0, 1.0, 1.0, 1.0, 1.0, 1.0, 1.0, 1.0, 1.0, 1.0, 1.0, 1.0, 1.0, 1.0, 1.0, 1.0, 1.0, 1.0, 1.0, 1.0, 1.0, 1.0, 1.0, 1.0, 1.0, 1.0, 1.0, 1.0, 1.0, 1.0, 1.0, 1.0, 1.0, 1.0, 1.0, 1.0, 1.0, 1.0, 1.0, 1.0, 1.0, 1.0, 1.0, 1.0, 1.0, 1.0, 1.0, 1.0, 1.0, 1.0, 1.0, 1.0, 1.0, 1.0, 1.0, 1.0, 1.0, 1.0, 1.0, 1.0, 1.0, 1.0, 1.0, 1.0, 1.0, 1.0, 1.0, 1.0, 1.0, 1.0, 1.0, 1.0, 1.0, 1.0, 1.0, 1.0, 1.0, 1.0, 1.0, 1.0, 1.0, 1.0, 1.0, 1.0, 1.0, 1.0, 1.0, 1.0, 1.0, 1.0, 1.0, 1.0, 1.0, 1.0, 1.0, 1.0, 1.0, 1.0, 1.0, 1.0, 1.0, 1.0, 1.0, 1.0, 1.0, 1.0, 1.0, 1.0, 1.0, 1.0, 1.0, 1.0, 1.0, 1.0, 1.0, 1.0, 1.0, 1.0, 1.0, 1.0, 1.0, 1.0, 1.0, 1.0, 1.0, 1.0, 1.0, 1.0, 1.0, 1.0, 1.0, 1.0, 1.0, 1.0, 1.0, 1.0, 1.0, 1.0, 1.0, 1.0, 1.0, 1.0, 1.0, 1.0, 1.0, 1.0, 1.0, 1.0, 1.0, 1.0, 1.0, 1.0, 1.0, 1.0, 1.0, 1.0, 1.0, 1.0, 1.0, 1.0, 1.0, 1.0, 1.0, 1.0, 1.0, 1.0, 1.0, 1.0, 1.0, 1.0, 1.0, 1.0, 1.0, 1.0, 1.0, 1.0, 1.0, 1.0, 1.0, 1.0, 1.0, 1.0, 1.0, 1.0, 1.0, 1.0, 1.0, 1.0, 1.0, 1.0, 1.0, 1.0, 1.0, 1.0, 1.0, 1.0, 1.0, 1.0, 1.0, 1.0, 1.0, 1.0, 1.0, 1.0, 1.0, 1.0, 1.0, 1.0, 1.0, 1.0, 1.0, 1.0, 1.0, 1.0, 1.0, 1.0, 1.0, 1.0, 1.0, 1.0, 1.0, 1.0, 1.0, 1.0, 1.0, 1.0, 1.0, 1.0, 1.0, 1.0, 1.0, 1.0, 1.0, 1.0, 1.0, 1.0, 1.0, 1.0, 1.0, 1.0, 1.0, 1.0, 1.0, 1.0, 1.0, 1.0, 1.0, 1.0, 1.0, 1.0, 1.0, 1.0, 1.0, 1.0, 1.0, 1.0, 1.0, 1.0, 1.0, 1.0, 1.0, 1.0, 1.0, 1.0, 1.0, 1.0, 1.0, 1.0, 1.0, 1.0, 1.0, 1.0, 1.0, 1.0, 1.0, 1.0, 1.0, 1.0, 1.0, 1.0, 1.0, 1.0, 1.0, 1.0, 1.0, 1.0, 1.0, 1.0, 1.0, 1.0, 1.0, 1.0, 1.0, 1.0, 1.0, 1.0, 1.0, 1.0, 1.0, 1.0, 1.0, 1.0, 1.0, 0.9911, 0.9911, 0.9911, 0.9961, 1.0, 1.0, 1.0, 1.0, 1.0, 1.0, 1.0, 1.0, 0.9911, 0.9911, 0.9911, 0.9961, 1.0, 1.0, 1.0, 1.0, 1.0, 1.0, 1.0, 1.0, 0.9911, 0.9911, 0.9911, 0.9961, 1.0, 1.0, 1.0, 1.0, 1.0, 1.0, 1.0, 1.0, 0.9911, 0.9911, 0.9911, 0.9961, 1.0, 1.0, 1.0, 1.0, 1.0, 1.0, 1.0, 1.0, 0.9911, 0.9911, 0.9911, 0.9961, 1.0, 1.0, 1.0, 1.0, 1.0, 1.0, 1.0, 1.0, 0.9911, 0.9911, 0.9911, 0.9961, 1.0, 1.0, 1.0, 1.0, 1.0, 1.0, 1.0, 1.0, 0.9911, 0.9911, 0.9911, 0.9961, 1.0, 1.0, 1.0, 1.0, 1.0, 1.0, 1.0, 1.0, 0.9911, 0.9911, 0.9911, 0.9961, 1.0, 1.0, 1.0, 1.0, 1.0, 1.0, 1.0, 1.0, 0.9911, 0.9911, 0.9911, 0.9961, 1.0, 1.0, 1.0, 1.0, 1.0, 1.0, 1.0, 1.0, 0.9911, 0.9911, 0.9911, 0.9961, 1.0, 1.0, 1.0, 1.0, 1.0, 1.0, 1.0, 1.0, 0.9911, 0.9911, 0.9911, 0.9961, 1.0, 1.0, 1.0, 1.0, 1.0, 1.0, 1.0, 1.0, 0.9911, 0.9911, 0.9911, 0.9961, 1.0, 1.0, 1.0, 1.0, 1.0, 1.0, 1.0, 1.0, 0.9911, 0.9911, 0.9911, 0.9961, 1.0, 1.0, 1.0, 1.0, 1.0, 1.0, 1.0, 1.0, 0.9911, 0.9911, 0.9911, 0.9961, 1.0, 1.0, 1.0, 1.0, 1.0, 1.0, 1.0, 1.0, 0.9911, 0.9911, 0.9911, 0.9961, 1.0, 1.0, 1.0, 1.0, 1.0, 1.0, 1.0, 1.0, 0.9911, 0.9911, 0.9911, 0.9961, 1.0, 1.0, 1.0, 1.0, 1.0, 1.0, 1.0, 1.0, 0.9911, 0.9911, 0.9911, 0.9961, 1.0, 1.0, 1.0, 1.0, 1.0, 1.0, 1.0, 1.0, 0.9911, 0.9911, 0.9911, 0.9961, 1.0, 1.0, 1.0, 1.0, 1.0, 1.0, 1.0, 1.0, 0.9911, 0.9911, 0.9911, 0.9961, 1.0, 1.0, 1.0, 1.0, 1.0, 1.0, 1.0, 1.0, 0.9911, 0.9911, 0.9911, 0.9961])
me_circle_006.materials.append(mat_uhr_2)
me_circle_006.materials.append(mat_uhr_2_rand)
me_circle_006.materials.append(mat_uhr_2_001)
me_circle_006.use_remesh_preserve_volume = False
me_circle_006.use_remesh_preserve_attributes = False
me_circle_006.use_mirror_vertex_groups = False
me_circle_006.update()
me_circle_000 = bpy.data.meshes.new('Circle.000')
me_circle_000.from_pydata([(0.06224, 0.1831, 0.3682), (0.06224, 0.06011, 0.4082), (0.06224, -0.06918, 0.4082), (0.06224, -0.1921, 0.3682), (0.06224, -0.2967, 0.2922), (0.06224, -0.3727, 0.1876), (0.06224, -0.4127, 0.06465), (0.06224, -0.4127, -0.06464), (0.06224, -0.3727, -0.1876), (0.06224, -0.2967, -0.2922), (0.06224, -0.1921, -0.3682), (0.06224, -0.06918, -0.4082), (0.06224, 0.06011, -0.4082), (0.06224, 0.1831, -0.3682), (0.06224, 0.2877, -0.2922), (0.06224, 0.3637, -0.1876), (0.06224, 0.4036, -0.06464), (0.06224, 0.4036, 0.06465), (0.06224, 0.3637, 0.1876), (0.06224, 0.2877, 0.2922)], [], [(2, 3, 0, 1), (10, 11, 12, 13), (9, 10, 13, 14), (8, 9, 14, 15), (7, 8, 15, 16), (6, 7, 16, 17), (5, 6, 17, 18), (4, 5, 18, 19), (3, 4, 19, 0)])
me_circle_000.polygons.foreach_set('material_index', [2, 2, 2, 2, 2, 2, 2, 2, 2])
_k = set([(0, 1), (0, 19), (1, 2), (2, 3), (3, 4), (4, 5), (5, 6), (6, 7), (7, 8), (8, 9), (9, 10), (10, 11), (11, 12), (12, 13), (13, 14), (14, 15), (15, 16), (16, 17), (17, 18), (18, 19)])
me_circle_000.attributes.new('sharp_edge', 'BOOLEAN', 'EDGE').data.foreach_set('value', [ (min(e.vertices), max(e.vertices)) in _k for e in me_circle_000.edges])
_k = {(0, 19): 1.0, (0, 1): 1.0, (1, 2): 1.0, (2, 3): 1.0, (3, 4): 1.0, (4, 5): 1.0, (5, 6): 1.0, (6, 7): 1.0, (7, 8): 1.0, (8, 9): 1.0, (9, 10): 1.0, (10, 11): 1.0, (11, 12): 1.0, (12, 13): 1.0, (13, 14): 1.0, (14, 15): 1.0, (15, 16): 1.0, (16, 17): 1.0, (17, 18): 1.0, (18, 19): 1.0}
me_circle_000.attributes.new('crease_edge', 'FLOAT', 'EDGE').data.foreach_set('value', [_k.get((min(e.vertices), max(e.vertices)), 0.0) for e in me_circle_000.edges])
_uv = me_circle_000.uv_layers.new(name='UVTex')
_uv.uv.foreach_set('vector', [0.4327, 0.9405, 0.2997, 0.8973, 0.7056, 0.8973, 0.5726, 0.9405, 0.2997, 0.1005, 0.4327, 0.05731, 0.5726, 0.05731, 0.7056, 0.1005, 0.1865, 0.1828, 0.2997, 0.1005, 0.7056, 0.1005, 0.8188, 0.1828, 0.1043, 0.2959, 0.1865, 0.1828, 0.8188, 0.1828, 0.901, 0.2959, 0.06103, 0.429, 0.1043, 0.2959, 0.901, 0.2959, 0.9443, 0.429, 0.06103, 0.5689, 0.06103, 0.429, 0.9443, 0.429, 0.9443, 0.5689, 0.1043, 0.7019, 0.06103, 0.5689, 0.9443, 0.5689, 0.901, 0.7019, 0.1865, 0.8151, 0.1043, 0.7019, 0.901, 0.7019, 0.8188, 0.8151, 0.2997, 0.8973, 0.1865, 0.8151, 0.8188, 0.8151, 0.7056, 0.8973])
_ca = me_circle_000.color_attributes.new('Col', 'BYTE_COLOR', 'CORNER')
_ca.data.foreach_set('color', [1.0, 1.0, 1.0, 1.0, 1.0, 0.9911, 0.9823, 1.0, 1.0, 1.0, 1.0, 1.0, 1.0, 1.0, 1.0, 1.0, 1.0, 1.0, 1.0, 1.0, 1.0, 1.0, 1.0, 1.0, 1.0, 1.0, 1.0, 1.0, 1.0, 1.0, 1.0, 1.0, 1.0, 1.0, 1.0, 1.0, 1.0, 1.0, 1.0, 1.0, 1.0, 1.0, 1.0, 1.0, 1.0, 0.6172, 0.521, 1.0, 1.0, 1.0, 1.0, 1.0, 1.0, 1.0, 1.0, 1.0, 1.0, 0.6172, 0.521, 1.0, 1.0, 0.5583, 0.4452, 1.0, 1.0, 1.0, 1.0, 1.0, 1.0, 1.0, 1.0, 1.0, 1.0, 0.5583, 0.4452, 1.0, 1.0, 1.0, 1.0, 1.0, 1.0, 1.0, 1.0, 1.0, 1.0, 1.0, 1.0, 1.0, 1.0, 1.0, 1.0, 1.0, 1.0, 1.0, 1.0, 1.0, 1.0, 1.0, 1.0, 1.0, 1.0, 1.0, 1.0, 1.0, 1.0, 1.0, 1.0, 1.0, 1.0, 1.0, 1.0, 1.0, 1.0, 0.9823, 0.9734, 1.0, 1.0, 1.0, 1.0, 1.0, 1.0, 1.0, 1.0, 1.0, 1.0, 1.0, 1.0, 1.0, 1.0, 0.9911, 0.9823, 1.0, 1.0, 0.9823, 0.9734, 1.0, 1.0, 1.0, 1.0, 1.0, 1.0, 1.0, 1.0, 1.0])
me_circle_000.materials.append(mat_uhr_2)
me_circle_000.materials.append(mat_uhr_2_rand)
me_circle_000.materials.append(mat_uhr_2_001)
me_circle_000.use_remesh_preserve_volume = False
me_circle_000.use_remesh_preserve_attributes = False
me_circle_000.use_mirror_vertex_groups = False
me_circle_000.update()
me_cube_003 = bpy.data.meshes.new('Cube.003')
me_cube_003.from_pydata([(-0.006725, 0.1032, 0.1119), (-0.006725, 0.1004, 0.1144), (-0.006725, -0.03146, -0.01837), (-0.006725, -0.01683, -0.03153), (-0.006725, 0.001483, 0.01447), (-0.006725, 0.01424, 0.002996)], [], [(5, 0, 1, 4), (4, 2, 3, 5)])
me_cube_003.polygons.foreach_set('material_index', [1, 1])
_uv = me_cube_003.uv_layers.new(name='UVTex')
_uv.uv.foreach_set('vector', [0.1168, 0.3504, 0.2779, 0.3882, 0.2728, 0.3891, 0.0937, 0.3544, 0.0937, 0.3544, 0.03404, 0.343, 0.06058, 0.3384, 0.1168, 0.3504])
me_cube_003.materials.append(mat_sec_zeiger)
me_cube_003.materials.append(mat_min_zeiger)
me_cube_003.use_remesh_preserve_volume = False
me_cube_003.use_remesh_preserve_attributes = False
me_cube_003.use_mirror_vertex_groups = False
me_cube_003.update()
me_cube_002 = bpy.data.meshes.new('Cube.002')
me_cube_002.from_pydata([(-0.001634, 0.247, -0.0151), (-0.001634, 0.2472, -0.0113), (-0.001634, -0.03345, 0.0129), (-0.001634, -0.0345, -0.006748), (-0.001634, 0.01953, 0.007548), (-0.001634, 0.01862, -0.009586)], [], [(5, 0, 1, 4), (4, 2, 3, 5)])
me_cube_002.polygons.foreach_set('material_index', [1, 1])
_uv = me_cube_002.uv_layers.new(name='UVTex')
_uv.uv.foreach_set('vector', [0.1004, 0.356, 0.09041, 0.4352, 0.08617, 0.4352, 0.08126, 0.356, 0.08126, 0.356, 0.07904, 0.3375, 0.101, 0.3376, 0.1004, 0.356])
me_cube_002.materials.append(mat_sec_zeiger)
me_cube_002.materials.append(mat_min_zeiger)
me_cube_002.use_remesh_preserve_volume = False
me_cube_002.use_remesh_preserve_attributes = False
me_cube_002.use_mirror_vertex_groups = False
me_cube_002.update()
me_cube_001 = bpy.data.meshes.new('Cube.001')
me_cube_001.from_pydata([(-0.004091, 0.177, 0.1729), (-0.004091, 0.1753, 0.1745), (-0.004091, -0.04259, -0.03715), (-0.004091, -0.03829, -0.04151), (-0.004091, 0.01173, 0.01532), (-0.004091, 0.01548, 0.01151), (-0.004091, 0.24, 0.235), (-0.004091, 0.2384, 0.2367), (-0.003986, 0.26, 0.2414), (-0.003974, 0.2593, 0.2391), (-0.003967, 0.2581, 0.2369), (-0.003965, 0.2565, 0.235), (-0.004002, 0.2603, 0.2439), (-0.004021, 0.2601, 0.2464), (-0.004043, 0.2594, 0.2487), (-0.004066, 0.2582, 0.2509), (-0.004091, 0.2566, 0.2529), (-0.004116, 0.2547, 0.2545), (-0.004139, 0.2526, 0.2556), (-0.004161, 0.2502, 0.2564), (-0.00418, 0.2477, 0.2566), (-0.004196, 0.2453, 0.2564), (-0.004208, 0.2429, 0.2557), (-0.004215, 0.2407, 0.2546), (-0.004217, 0.2387, 0.253), (-0.004215, 0.2372, 0.2511), (-0.004208, 0.236, 0.2489), (-0.004196, 0.2352, 0.2465), (-0.00418, 0.235, 0.2441), (-0.004161, 0.2352, 0.2416), (-0.004139, 0.2359, 0.2392), (-0.004116, 0.2371, 0.237), (-0.004091, 0.2386, 0.2351), (-0.004066, 0.2405, 0.2335), (-0.004043, 0.2427, 0.2323), (-0.004021, 0.2451, 0.2316), (-0.004002, 0.2475, 0.2313), (-0.003986, 0.25, 0.2316), (-0.003974, 0.2524, 0.2323), (-0.003967, 0.2546, 0.2334), (-0.004091, 0.2476, 0.244)], [], [(5, 4, 1, 0), (4, 5, 3, 2), (1, 7, 6, 0), (11, 39, 40), (14, 13, 40), (35, 34, 40), (30, 29, 40), (25, 24, 40), (20, 19, 40), (15, 14, 40), (13, 12, 40), (36, 35, 40), (31, 30, 40), (26, 25, 40), (21, 20, 40), (16, 15, 40), (12, 8, 40), (37, 36, 40), (32, 31, 40), (27, 26, 40), (22, 21, 40), (17, 16, 40), (8, 9, 40), (38, 37, 40), (33, 32, 40), (28, 27, 40), (23, 22, 40), (18, 17, 40), (9, 10, 40), (39, 38, 40), (34, 33, 40), (29, 28, 40), (24, 23, 40), (19, 18, 40), (10, 11, 40)])
_uv = me_cube_001.uv_layers.new(name='UVTex')
_uv.uv.foreach_set('vector', [0.09484, 0.3706, 0.08889, 0.3708, 0.1011, 0.6251, 0.1024, 0.6251, 0.08889, 0.3708, 0.09484, 0.3706, 0.09157, 0.2864, 0.08475, 0.2867, 0.9258, 0.1011, 0.9258, 0.1011, 0.9258, 0.1024, 0.9258, 0.1024, 0.0, 0.0, 0.0, 0.0, 0.0, 0.0, 0.0, 0.0, 0.0, 0.0, 0.0, 0.0, 0.0, 0.0, 0.0, 0.0, 0.0, 0.0, 0.0, 0.0, 0.0, 0.0, 0.0, 0.0, 0.0, 0.0, 0.0, 0.0, 0.0, 0.0, 0.0, 0.0, 0.0, 0.0, 0.0, 0.0, 0.0, 0.0, 0.0, 0.0, 0.0, 0.0, 0.0, 0.0, 0.0, 0.0, 0.0, 0.0, 0.0, 0.0, 0.0, 0.0, 0.0, 0.0, 0.0, 0.0, 0.0, 0.0, 0.0, 0.0, 0.0, 0.0, 0.0, 0.0, 0.0, 0.0, 0.0, 0.0, 0.0, 0.0, 0.0, 0.0, 0.0, 0.0, 0.0, 0.0, 0.0, 0.0, 0.0, 0.0, 0.0, 0.0, 0.0, 0.0, 0.0, 0.0, 0.0, 0.0, 0.0, 0.0, 0.0, 0.0, 0.0, 0.0, 0.0, 0.0, 0.0, 0.0, 0.0, 0.0, 0.0, 0.0, 0.0, 0.0, 0.0, 0.0, 0.0, 0.0, 0.0, 0.0, 0.0, 0.0, 0.0, 0.0, 0.0, 0.0, 0.0, 0.0, 0.0, 0.0, 0.0, 0.0, 0.0, 0.0, 0.0, 0.0, 0.0, 0.0, 0.0, 0.0, 0.0, 0.0, 0.0, 0.0, 0.0, 0.0, 0.0, 0.0, 0.0, 0.0, 0.0, 0.0, 0.0, 0.0, 0.0, 0.0, 0.0, 0.0, 0.0, 0.0, 0.0, 0.0, 0.0, 0.0, 0.0, 0.0, 0.0, 0.0, 0.0, 0.0, 0.0, 0.0, 0.0, 0.0, 0.0, 0.0, 0.0, 0.0, 0.0, 0.0, 0.0, 0.0, 0.0, 0.0, 0.0, 0.0, 0.0, 0.0, 0.0, 0.0, 0.0, 0.0, 0.0, 0.0, 0.0, 0.0, 0.0, 0.0, 0.0, 0.0, 0.0, 0.0])
me_cube_001.materials.append(mat_sec_zeiger)
me_cube_001.materials.append(mat_min_zeiger)
me_cube_001.use_remesh_preserve_volume = False
me_cube_001.use_remesh_preserve_attributes = False
me_cube_001.use_mirror_vertex_groups = False
me_cube_001.update()

# ---- objects
ob_cube = bpy.data.objects.new('Cube', me_cube)
ob_hemi = bpy.data.objects.new('Hemi', light_hemi)
ob_circle_016 = bpy.data.objects.new('Circle.016', me_circle_006)
ob_circle_000 = bpy.data.objects.new('Circle.000', me_circle_000)
ob_empty_002 = bpy.data.objects.new('Empty.002', None)
ob_cube_003 = bpy.data.objects.new('Cube.003', me_cube_003)
ob_empty_001 = bpy.data.objects.new('Empty.001', None)
ob_cube_002 = bpy.data.objects.new('Cube.002', me_cube_002)
ob_empty = bpy.data.objects.new('Empty', None)
ob_cube_001 = bpy.data.objects.new('Cube.001', me_cube_001)

# ---- transforms, parenting, visibility, modifiers, constraints
ob_cube.location = (0.0469, 1.059e-05, -4.005e-05)
ob_cube.lineart.crease_threshold = 0.0
ob_hemi.location = (0.4194, 0.9777, 0.9187)
ob_hemi.rotation_euler = (-0.4443, 0.6102, -0.2511)
ob_hemi.lineart.crease_threshold = 0.0
ob_circle_016.location = (0.0, 0.0, 0.0)
ob_circle_016.rotation_euler = (0.04955, 1.1e-17, 2.726e-19)
ob_circle_016.lock_rotations_4d = False
ob_circle_016.empty_display_type = 'ARROWS'
ob_circle_016.lineart.crease_threshold = 0.0
_m = ob_circle_016.modifiers.new('Subsurf', 'SUBSURF')
_m.uv_smooth = 'PRESERVE_CORNERS'
_m.quality = 1
_m.render_levels = 1
_m.show_only_control_edges = False
_m = ob_circle_016.modifiers.new('EdgeSplit', 'EDGE_SPLIT')
_m.show_render = False
_m.use_edge_angle = False
ob_circle_000.parent = ob_circle_016
ob_circle_000.matrix_parent_inverse = Matrix(((1.0, 2.726e-19, -1.1e-17, 0.0), (2.726e-19, 0.9988, 0.04953, 0.0), (1.1e-17, -0.04953, 0.9988, 0.0), (0.0, 0.0, 0.0, 1.0)))
ob_circle_000.location = (0.0, 0.0, 0.0)
ob_circle_000.lock_rotations_4d = False
ob_circle_000.empty_display_type = 'ARROWS'
ob_circle_000.hide_viewport = True
ob_circle_000.lineart.crease_threshold = 0.0
_m = ob_circle_000.modifiers.new('Subsurf', 'SUBSURF')
_m.uv_smooth = 'PRESERVE_CORNERS'
_m.quality = 1
_m.render_levels = 1
_m.show_only_control_edges = False
_m = ob_circle_000.modifiers.new('EdgeSplit', 'EDGE_SPLIT')
_m.show_render = False
_m.use_edge_angle = False
ob_empty_002.parent = ob_circle_016
ob_empty_002.matrix_parent_inverse = Matrix(((1.0, 2.726e-19, -1.1e-17, 0.0), (2.726e-19, 0.9988, 0.04953, 0.0), (1.1e-17, -0.04953, 0.9988, 0.0), (0.0, 0.0, 0.0, 1.0)))
ob_empty_002.location = (0.1008, 0.001048, 1.082e-05)
ob_empty_002.empty_display_type = 'ARROWS'
ob_empty_002.empty_image_offset = (0.0, 0.0)
ob_empty_002.lineart.crease_threshold = 0.0
ob_cube_003.parent = ob_empty_002
ob_cube_003.matrix_parent_inverse = Matrix(((1.0, 0.0, 0.0, -0.1008), (0.0, 1.0, 0.0, -0.001048), (0.0, 0.0, 1.0, -1.082e-05), (0.0, 0.0, 0.0, 1.0)))
ob_cube_003.location = (0.0469, 0.000978, 0.0003227)
ob_cube_003.rotation_euler = (0.7134, 1.453e-16, 5.414e-17)
ob_cube_003.lineart.crease_threshold = 0.0
_m = ob_cube_003.modifiers.new('Solidify', 'SOLIDIFY')
_m.thickness = -0.001965
_m.nonmanifold_thickness_mode = 'FIXED'
_m.nonmanifold_merge_threshold = 0.0003
ob_empty_001.parent = ob_circle_016
ob_empty_001.matrix_parent_inverse = Matrix(((1.0, 2.726e-19, -1.1e-17, 0.0), (2.726e-19, 0.9988, 0.04953, 0.0), (1.1e-17, -0.04953, 0.9988, 0.0), (0.0, 0.0, 0.0, 1.0)))
ob_empty_001.location = (0.06929, 0.001048, 1.082e-05)
ob_empty_001.empty_display_type = 'ARROWS'
ob_empty_001.empty_image_offset = (0.0, 0.0)
ob_empty_001.lineart.crease_threshold = 0.0
ob_cube_002.parent = ob_empty_001
ob_cube_002.matrix_parent_inverse = Matrix(((1.0, 0.0, 0.0, -0.06929), (0.0, 1.0, 0.0, -0.001048), (0.0, 0.0, 1.0, -1.082e-05), (0.0, 0.0, 0.0, 1.0)))
ob_cube_002.location = (0.0447, 0.0009175, -4.005e-05)
ob_cube_002.rotation_euler = (1.609, 2.219e-16, 2.306e-16)
ob_cube_002.lineart.crease_threshold = 0.0
_m = ob_cube_002.modifiers.new('Solidify', 'SOLIDIFY')
_m.thickness = -0.001965
_m.nonmanifold_thickness_mode = 'FIXED'
_m.nonmanifold_merge_threshold = 0.0003
ob_empty.parent = ob_circle_016
ob_empty.matrix_parent_inverse = Matrix(((1.0, 2.726e-19, -1.1e-17, 0.0), (2.726e-19, 0.9988, 0.04953, 0.0), (1.1e-17, -0.04953, 0.9988, 0.0), (0.0, 0.0, 0.0, 1.0)))
ob_empty.location = (0.05196, 0.001048, 1.082e-05)
ob_empty.empty_display_type = 'ARROWS'
ob_empty.empty_image_offset = (0.0, 0.0)
ob_empty.lineart.crease_threshold = 0.0
ob_cube_001.parent = ob_empty
ob_cube_001.matrix_parent_inverse = Matrix(((1.0, 0.0, 0.0, -0.05196), (0.0, 1.0, 0.0, -0.001048), (0.0, 0.0, 1.0, -1.082e-05), (0.0, 0.0, 0.0, 1.0)))
ob_cube_001.location = (0.05196, 0.001048, 1.082e-05)
ob_cube_001.rotation_mode = 'QUATERNION'
ob_cube_001.rotation_quaternion = (0.9225, 0.386, 8.571e-17, -2.055e-24)
ob_cube_001.lineart.crease_threshold = 0.0
_m = ob_cube_001.modifiers.new('Solidify', 'SOLIDIFY')
_m.thickness = -0.001965
_m.nonmanifold_thickness_mode = 'FIXED'
_m.nonmanifold_merge_threshold = 0.0003

# ---- collection membership
col_collection_1.objects.link(ob_cube)
col_collection_1.objects.link(ob_hemi)
col_collection_1.objects.link(ob_circle_016)
col_collection_1.objects.link(ob_circle_000)
col_collection_1.objects.link(ob_empty_002)
col_collection_1.objects.link(ob_cube_003)
col_collection_1.objects.link(ob_empty_001)
col_collection_1.objects.link(ob_cube_002)
col_collection_1.objects.link(ob_empty)
col_collection_1.objects.link(ob_cube_001)

# ---- scene / render settings (as saved in the file)
scene.frame_start = 1; scene.frame_end = 250; scene.frame_set(8)
scene.render.engine = 'BLENDER_EEVEE_NEXT'
scene.render.image_settings.color_mode = 'RGB'
scene.render.image_settings.compression = 90
scene.render.resolution_percentage = 50
scene.render.dither_intensity = 0.0
scene.render.bake_margin = 2
scene.render.bake_bias = 0.0
scene.cycles.use_denoising = False
scene.cycles.samples = 10
scene.cycles.sampling_pattern = 'TABULATED_SOBOL'
scene.cycles.light_sampling_threshold = 0.0
scene.cycles.use_adaptive_sampling = False
scene.cycles.use_light_tree = False
scene.cycles.blur_glossy = 0.0
scene.cycles.volume_bounces = 1
scene.cycles.pixel_filter_type = 'GAUSSIAN'
scene.cycles.sample_clamp_indirect = 0.0
scene.view_settings.view_transform = 'Standard'
bpy.context.view_layer.update()

# ---- added for rendering (the .blend has no active camera): camera
cam_auto = bpy.data.cameras.new('AutoCamera')
cam_auto.lens = 50.0
cam_auto.sensor_width = 36.0
cam_auto.clip_end = 1000.0
ob_auto_camera = bpy.data.objects.new('AutoCamera', cam_auto)
scene.collection.objects.link(ob_auto_camera)
ob_auto_camera.location = (1.25505, -1.46764, 0.978428)
ob_auto_camera.rotation_euler = (1.09748, -7.21219e-08, 0.694738)
scene.camera = ob_auto_camera
bpy.context.view_layer.update()
